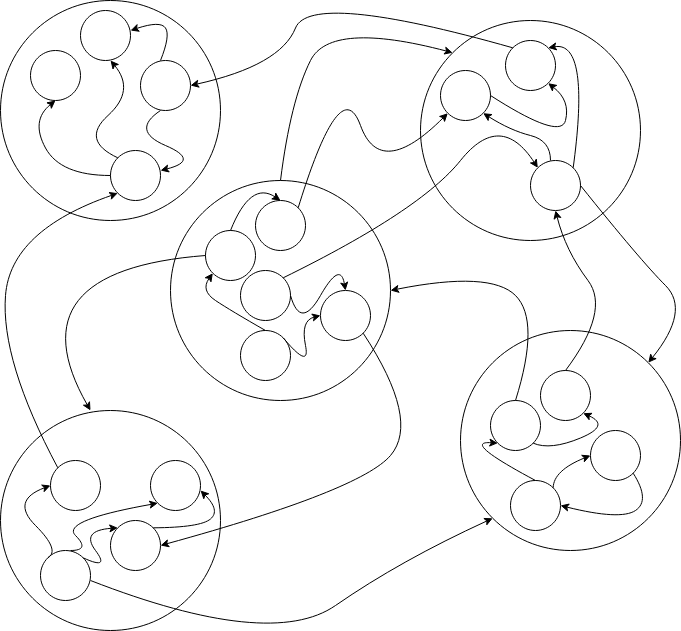

The diagram above was exported from draw.io. Its source (the exported page's mxGraphModel, read from the mxfile embedded in the PNG):
<mxGraphModel dx="1386" dy="760" grid="1" gridSize="10" guides="1" tooltips="1" connect="1" arrows="1" fold="1" page="1" pageScale="1" pageWidth="850" pageHeight="1100" math="0" shadow="0">
  <root>
    <mxCell id="0" />
    <mxCell id="1" parent="0" />
    <mxCell id="YjZM2UxWEtdO4R03BGxt-1" value="" style="ellipse;whiteSpace=wrap;html=1;aspect=fixed;" parent="1" vertex="1">
      <mxGeometry x="270" y="260" width="220" height="220" as="geometry" />
    </mxCell>
    <mxCell id="YjZM2UxWEtdO4R03BGxt-2" value="" style="ellipse;whiteSpace=wrap;html=1;aspect=fixed;" parent="1" vertex="1">
      <mxGeometry x="520" y="100" width="220" height="220" as="geometry" />
    </mxCell>
    <mxCell id="YjZM2UxWEtdO4R03BGxt-3" value="" style="ellipse;whiteSpace=wrap;html=1;aspect=fixed;" parent="1" vertex="1">
      <mxGeometry x="100" y="490" width="220" height="220" as="geometry" />
    </mxCell>
    <mxCell id="YjZM2UxWEtdO4R03BGxt-4" value="" style="ellipse;whiteSpace=wrap;html=1;aspect=fixed;" parent="1" vertex="1">
      <mxGeometry x="560" y="410" width="220" height="220" as="geometry" />
    </mxCell>
    <mxCell id="YjZM2UxWEtdO4R03BGxt-9" value="" style="ellipse;whiteSpace=wrap;html=1;aspect=fixed;" parent="1" vertex="1">
      <mxGeometry x="150" y="540" width="50" height="50" as="geometry" />
    </mxCell>
    <mxCell id="YjZM2UxWEtdO4R03BGxt-10" value="" style="ellipse;whiteSpace=wrap;html=1;aspect=fixed;" parent="1" vertex="1">
      <mxGeometry x="340" y="410" width="50" height="50" as="geometry" />
    </mxCell>
    <mxCell id="YjZM2UxWEtdO4R03BGxt-11" value="" style="ellipse;whiteSpace=wrap;html=1;aspect=fixed;" parent="1" vertex="1">
      <mxGeometry x="140" y="630" width="50" height="50" as="geometry" />
    </mxCell>
    <mxCell id="YjZM2UxWEtdO4R03BGxt-12" value="" style="ellipse;whiteSpace=wrap;html=1;aspect=fixed;" parent="1" vertex="1">
      <mxGeometry x="210" y="600" width="50" height="50" as="geometry" />
    </mxCell>
    <mxCell id="YjZM2UxWEtdO4R03BGxt-13" value="" style="ellipse;whiteSpace=wrap;html=1;aspect=fixed;" parent="1" vertex="1">
      <mxGeometry x="250" y="540" width="50" height="50" as="geometry" />
    </mxCell>
    <mxCell id="YjZM2UxWEtdO4R03BGxt-14" value="" style="ellipse;whiteSpace=wrap;html=1;aspect=fixed;" parent="1" vertex="1">
      <mxGeometry x="340" y="350" width="50" height="50" as="geometry" />
    </mxCell>
    <mxCell id="YjZM2UxWEtdO4R03BGxt-15" value="" style="ellipse;whiteSpace=wrap;html=1;aspect=fixed;" parent="1" vertex="1">
      <mxGeometry x="420" y="370" width="50" height="50" as="geometry" />
    </mxCell>
    <mxCell id="YjZM2UxWEtdO4R03BGxt-16" value="" style="ellipse;whiteSpace=wrap;html=1;aspect=fixed;" parent="1" vertex="1">
      <mxGeometry x="355" y="280" width="50" height="50" as="geometry" />
    </mxCell>
    <mxCell id="YjZM2UxWEtdO4R03BGxt-17" value="" style="ellipse;whiteSpace=wrap;html=1;aspect=fixed;" parent="1" vertex="1">
      <mxGeometry x="305" y="310" width="50" height="50" as="geometry" />
    </mxCell>
    <mxCell id="YjZM2UxWEtdO4R03BGxt-19" value="" style="ellipse;whiteSpace=wrap;html=1;aspect=fixed;" parent="1" vertex="1">
      <mxGeometry x="640" y="450" width="50" height="50" as="geometry" />
    </mxCell>
    <mxCell id="YjZM2UxWEtdO4R03BGxt-20" value="" style="ellipse;whiteSpace=wrap;html=1;aspect=fixed;" parent="1" vertex="1">
      <mxGeometry x="590" y="480" width="50" height="50" as="geometry" />
    </mxCell>
    <mxCell id="YjZM2UxWEtdO4R03BGxt-21" value="" style="ellipse;whiteSpace=wrap;html=1;aspect=fixed;" parent="1" vertex="1">
      <mxGeometry x="690" y="510" width="50" height="50" as="geometry" />
    </mxCell>
    <mxCell id="YjZM2UxWEtdO4R03BGxt-23" value="" style="ellipse;whiteSpace=wrap;html=1;aspect=fixed;" parent="1" vertex="1">
      <mxGeometry x="610" y="560" width="50" height="50" as="geometry" />
    </mxCell>
    <mxCell id="YjZM2UxWEtdO4R03BGxt-25" value="" style="ellipse;whiteSpace=wrap;html=1;aspect=fixed;" parent="1" vertex="1">
      <mxGeometry x="630" y="240" width="50" height="50" as="geometry" />
    </mxCell>
    <mxCell id="YjZM2UxWEtdO4R03BGxt-26" value="" style="ellipse;whiteSpace=wrap;html=1;aspect=fixed;" parent="1" vertex="1">
      <mxGeometry x="605" y="120" width="50" height="50" as="geometry" />
    </mxCell>
    <mxCell id="YjZM2UxWEtdO4R03BGxt-30" value="" style="curved=1;endArrow=classic;html=1;entryX=1;entryY=0.5;entryDx=0;entryDy=0;exitX=1;exitY=1;exitDx=0;exitDy=0;" parent="1" source="YjZM2UxWEtdO4R03BGxt-15" target="YjZM2UxWEtdO4R03BGxt-12" edge="1">
      <mxGeometry width="50" height="50" relative="1" as="geometry">
        <mxPoint x="460" y="520" as="sourcePoint" />
        <mxPoint x="410" y="570" as="targetPoint" />
        <Array as="points">
          <mxPoint x="520" y="500" />
          <mxPoint x="460" y="570" />
        </Array>
      </mxGeometry>
    </mxCell>
    <mxCell id="YjZM2UxWEtdO4R03BGxt-32" value="" style="curved=1;endArrow=classic;html=1;entryX=1;entryY=0;entryDx=0;entryDy=0;exitX=1;exitY=0;exitDx=0;exitDy=0;" parent="1" source="YjZM2UxWEtdO4R03BGxt-25" target="YjZM2UxWEtdO4R03BGxt-26" edge="1">
      <mxGeometry width="50" height="50" relative="1" as="geometry">
        <mxPoint x="760" y="310" as="sourcePoint" />
        <mxPoint x="810" y="260" as="targetPoint" />
        <Array as="points">
          <mxPoint x="690" y="120" />
        </Array>
      </mxGeometry>
    </mxCell>
    <mxCell id="YjZM2UxWEtdO4R03BGxt-33" value="" style="curved=1;endArrow=classic;html=1;exitX=1;exitY=0;exitDx=0;exitDy=0;entryX=0;entryY=0;entryDx=0;entryDy=0;" parent="1" source="YjZM2UxWEtdO4R03BGxt-14" target="YjZM2UxWEtdO4R03BGxt-25" edge="1">
      <mxGeometry width="50" height="50" relative="1" as="geometry">
        <mxPoint x="420" y="350" as="sourcePoint" />
        <mxPoint x="470" y="300" as="targetPoint" />
        <Array as="points">
          <mxPoint x="520" y="290" />
          <mxPoint x="600" y="190" />
        </Array>
      </mxGeometry>
    </mxCell>
    <mxCell id="YjZM2UxWEtdO4R03BGxt-34" value="" style="curved=1;endArrow=classic;html=1;entryX=0;entryY=1;entryDx=0;entryDy=0;" parent="1" target="YjZM2UxWEtdO4R03BGxt-13" edge="1">
      <mxGeometry width="50" height="50" relative="1" as="geometry">
        <mxPoint x="170" y="630" as="sourcePoint" />
        <mxPoint x="190" y="590" as="targetPoint" />
        <Array as="points">
          <mxPoint x="190" y="630" />
          <mxPoint x="160" y="600" />
        </Array>
      </mxGeometry>
    </mxCell>
    <mxCell id="YjZM2UxWEtdO4R03BGxt-35" value="" style="curved=1;endArrow=classic;html=1;exitX=0;exitY=0.5;exitDx=0;exitDy=0;" parent="1" source="YjZM2UxWEtdO4R03BGxt-17" edge="1">
      <mxGeometry width="50" height="50" relative="1" as="geometry">
        <mxPoint x="150" y="370" as="sourcePoint" />
        <mxPoint x="190" y="490" as="targetPoint" />
        <Array as="points">
          <mxPoint x="110" y="350" />
        </Array>
      </mxGeometry>
    </mxCell>
    <mxCell id="YjZM2UxWEtdO4R03BGxt-36" value="" style="curved=1;endArrow=classic;html=1;entryX=0;entryY=1;entryDx=0;entryDy=0;" parent="1" target="YjZM2UxWEtdO4R03BGxt-4" edge="1">
      <mxGeometry width="50" height="50" relative="1" as="geometry">
        <mxPoint x="190" y="660" as="sourcePoint" />
        <mxPoint x="350" y="730" as="targetPoint" />
        <Array as="points">
          <mxPoint x="370" y="730" />
          <mxPoint x="500" y="640" />
        </Array>
      </mxGeometry>
    </mxCell>
    <mxCell id="YjZM2UxWEtdO4R03BGxt-37" value="" style="curved=1;endArrow=classic;html=1;exitX=1;exitY=0;exitDx=0;exitDy=0;entryX=0;entryY=0.5;entryDx=0;entryDy=0;" parent="1" source="YjZM2UxWEtdO4R03BGxt-23" target="YjZM2UxWEtdO4R03BGxt-21" edge="1">
      <mxGeometry width="50" height="50" relative="1" as="geometry">
        <mxPoint x="670" y="730" as="sourcePoint" />
        <mxPoint x="720" y="680" as="targetPoint" />
        <Array as="points">
          <mxPoint x="653" y="550" />
        </Array>
      </mxGeometry>
    </mxCell>
    <mxCell id="YjZM2UxWEtdO4R03BGxt-38" value="" style="curved=1;endArrow=classic;html=1;exitX=1;exitY=0.5;exitDx=0;exitDy=0;entryX=1;entryY=0;entryDx=0;entryDy=0;" parent="1" source="YjZM2UxWEtdO4R03BGxt-25" target="YjZM2UxWEtdO4R03BGxt-4" edge="1">
      <mxGeometry width="50" height="50" relative="1" as="geometry">
        <mxPoint x="790" y="340" as="sourcePoint" />
        <mxPoint x="740" y="390" as="targetPoint" />
        <Array as="points">
          <mxPoint x="740" y="340" />
          <mxPoint x="790" y="390" />
        </Array>
      </mxGeometry>
    </mxCell>
    <mxCell id="YjZM2UxWEtdO4R03BGxt-39" value="" style="curved=1;endArrow=classic;html=1;exitX=0.5;exitY=0;exitDx=0;exitDy=0;entryX=0.5;entryY=1;entryDx=0;entryDy=0;" parent="1" source="YjZM2UxWEtdO4R03BGxt-19" target="YjZM2UxWEtdO4R03BGxt-25" edge="1">
      <mxGeometry width="50" height="50" relative="1" as="geometry">
        <mxPoint x="620" y="380" as="sourcePoint" />
        <mxPoint x="670" y="330" as="targetPoint" />
        <Array as="points">
          <mxPoint x="710" y="390" />
          <mxPoint x="665" y="330" />
        </Array>
      </mxGeometry>
    </mxCell>
    <mxCell id="YjZM2UxWEtdO4R03BGxt-41" value="" style="curved=1;endArrow=classic;html=1;exitX=0.5;exitY=0;exitDx=0;exitDy=0;entryX=1;entryY=0.5;entryDx=0;entryDy=0;" parent="1" source="YjZM2UxWEtdO4R03BGxt-20" target="YjZM2UxWEtdO4R03BGxt-1" edge="1">
      <mxGeometry width="50" height="50" relative="1" as="geometry">
        <mxPoint x="590" y="400" as="sourcePoint" />
        <mxPoint x="640" y="350" as="targetPoint" />
        <Array as="points">
          <mxPoint x="640" y="400" />
          <mxPoint x="590" y="350" />
        </Array>
      </mxGeometry>
    </mxCell>
    <mxCell id="YjZM2UxWEtdO4R03BGxt-42" value="" style="curved=1;endArrow=classic;html=1;exitX=1;exitY=1;exitDx=0;exitDy=0;entryX=1;entryY=1;entryDx=0;entryDy=0;" parent="1" source="YjZM2UxWEtdO4R03BGxt-20" target="YjZM2UxWEtdO4R03BGxt-19" edge="1">
      <mxGeometry width="50" height="50" relative="1" as="geometry">
        <mxPoint x="650" y="720" as="sourcePoint" />
        <mxPoint x="700" y="670" as="targetPoint" />
        <Array as="points">
          <mxPoint x="650" y="530" />
          <mxPoint x="710" y="505" />
        </Array>
      </mxGeometry>
    </mxCell>
    <mxCell id="YjZM2UxWEtdO4R03BGxt-43" value="" style="curved=1;endArrow=classic;html=1;entryX=0;entryY=1;entryDx=0;entryDy=0;exitX=0.5;exitY=0;exitDx=0;exitDy=0;" parent="1" source="YjZM2UxWEtdO4R03BGxt-23" target="YjZM2UxWEtdO4R03BGxt-20" edge="1">
      <mxGeometry width="50" height="50" relative="1" as="geometry">
        <mxPoint x="620" y="730" as="sourcePoint" />
        <mxPoint x="670" y="680" as="targetPoint" />
        <Array as="points">
          <mxPoint x="560" y="520" />
        </Array>
      </mxGeometry>
    </mxCell>
    <mxCell id="YjZM2UxWEtdO4R03BGxt-44" value="" style="curved=1;endArrow=classic;html=1;exitX=0.5;exitY=0;exitDx=0;exitDy=0;entryX=0.5;entryY=0;entryDx=0;entryDy=0;" parent="1" source="YjZM2UxWEtdO4R03BGxt-17" target="YjZM2UxWEtdO4R03BGxt-16" edge="1">
      <mxGeometry width="50" height="50" relative="1" as="geometry">
        <mxPoint x="370" y="230" as="sourcePoint" />
        <mxPoint x="420" y="180" as="targetPoint" />
        <Array as="points">
          <mxPoint x="350" y="260" />
        </Array>
      </mxGeometry>
    </mxCell>
    <mxCell id="YjZM2UxWEtdO4R03BGxt-45" value="" style="curved=1;endArrow=classic;html=1;exitX=0.5;exitY=0;exitDx=0;exitDy=0;entryX=0;entryY=1;entryDx=0;entryDy=0;" parent="1" source="YjZM2UxWEtdO4R03BGxt-10" target="YjZM2UxWEtdO4R03BGxt-17" edge="1">
      <mxGeometry width="50" height="50" relative="1" as="geometry">
        <mxPoint x="200" y="280" as="sourcePoint" />
        <mxPoint x="250" y="230" as="targetPoint" />
        <Array as="points">
          <mxPoint x="330" y="390" />
          <mxPoint x="300" y="370" />
        </Array>
      </mxGeometry>
    </mxCell>
    <mxCell id="YjZM2UxWEtdO4R03BGxt-46" value="" style="curved=1;endArrow=classic;html=1;entryX=0.5;entryY=0;entryDx=0;entryDy=0;exitX=1;exitY=0.5;exitDx=0;exitDy=0;" parent="1" source="YjZM2UxWEtdO4R03BGxt-14" target="YjZM2UxWEtdO4R03BGxt-15" edge="1">
      <mxGeometry width="50" height="50" relative="1" as="geometry">
        <mxPoint x="270" y="220" as="sourcePoint" />
        <mxPoint x="320" y="170" as="targetPoint" />
        <Array as="points">
          <mxPoint x="400" y="410" />
          <mxPoint x="440" y="340" />
        </Array>
      </mxGeometry>
    </mxCell>
    <mxCell id="YjZM2UxWEtdO4R03BGxt-47" value="" style="curved=1;endArrow=classic;html=1;exitX=1;exitY=0;exitDx=0;exitDy=0;entryX=0;entryY=0.5;entryDx=0;entryDy=0;" parent="1" source="YjZM2UxWEtdO4R03BGxt-10" target="YjZM2UxWEtdO4R03BGxt-15" edge="1">
      <mxGeometry width="50" height="50" relative="1" as="geometry">
        <mxPoint x="210" y="170" as="sourcePoint" />
        <mxPoint x="260" y="120" as="targetPoint" />
        <Array as="points">
          <mxPoint x="410" y="450" />
          <mxPoint x="400" y="400" />
        </Array>
      </mxGeometry>
    </mxCell>
    <mxCell id="YjZM2UxWEtdO4R03BGxt-50" value="" style="curved=1;endArrow=classic;html=1;exitX=0;exitY=0;exitDx=0;exitDy=0;entryX=0;entryY=0.5;entryDx=0;entryDy=0;" parent="1" source="YjZM2UxWEtdO4R03BGxt-11" target="YjZM2UxWEtdO4R03BGxt-9" edge="1">
      <mxGeometry width="50" height="50" relative="1" as="geometry">
        <mxPoint x="110" y="630" as="sourcePoint" />
        <mxPoint x="160" y="580" as="targetPoint" />
        <Array as="points">
          <mxPoint x="160" y="630" />
          <mxPoint x="110" y="580" />
        </Array>
      </mxGeometry>
    </mxCell>
    <mxCell id="YjZM2UxWEtdO4R03BGxt-51" value="" style="curved=1;endArrow=classic;html=1;exitX=1;exitY=0;exitDx=0;exitDy=0;entryX=0;entryY=0;entryDx=0;entryDy=0;" parent="1" source="YjZM2UxWEtdO4R03BGxt-11" target="YjZM2UxWEtdO4R03BGxt-12" edge="1">
      <mxGeometry width="50" height="50" relative="1" as="geometry">
        <mxPoint x="180" y="660" as="sourcePoint" />
        <mxPoint x="210" y="610" as="targetPoint" />
        <Array as="points">
          <mxPoint x="210" y="650" />
          <mxPoint x="180" y="610" />
        </Array>
      </mxGeometry>
    </mxCell>
    <mxCell id="YjZM2UxWEtdO4R03BGxt-52" value="" style="curved=1;endArrow=classic;html=1;exitX=1;exitY=0;exitDx=0;exitDy=0;" parent="1" source="YjZM2UxWEtdO4R03BGxt-12" edge="1">
      <mxGeometry width="50" height="50" relative="1" as="geometry">
        <mxPoint x="250" y="620" as="sourcePoint" />
        <mxPoint x="300" y="570" as="targetPoint" />
        <Array as="points">
          <mxPoint x="300" y="607" />
          <mxPoint x="320" y="590" />
        </Array>
      </mxGeometry>
    </mxCell>
    <mxCell id="oXvr_bLFLHsBrEQJXDcb-1" value="" style="curved=1;endArrow=classic;html=1;exitX=1;exitY=1;exitDx=0;exitDy=0;entryX=1;entryY=0.5;entryDx=0;entryDy=0;" parent="1" source="YjZM2UxWEtdO4R03BGxt-21" target="YjZM2UxWEtdO4R03BGxt-23" edge="1">
      <mxGeometry width="50" height="50" relative="1" as="geometry">
        <mxPoint x="720" y="550" as="sourcePoint" />
        <mxPoint x="670" y="600" as="targetPoint" />
        <Array as="points">
          <mxPoint x="750" y="580" />
          <mxPoint x="720" y="600" />
        </Array>
      </mxGeometry>
    </mxCell>
    <mxCell id="oXvr_bLFLHsBrEQJXDcb-2" value="" style="ellipse;whiteSpace=wrap;html=1;aspect=fixed;" parent="1" vertex="1">
      <mxGeometry x="540" y="150" width="50" height="50" as="geometry" />
    </mxCell>
    <mxCell id="oXvr_bLFLHsBrEQJXDcb-3" value="" style="curved=1;endArrow=classic;html=1;entryX=1;entryY=1;entryDx=0;entryDy=0;" parent="1" target="oXvr_bLFLHsBrEQJXDcb-2" edge="1">
      <mxGeometry width="50" height="50" relative="1" as="geometry">
        <mxPoint x="650" y="240" as="sourcePoint" />
        <mxPoint x="670" y="190" as="targetPoint" />
        <Array as="points">
          <mxPoint x="650" y="220" />
          <mxPoint x="610" y="210" />
        </Array>
      </mxGeometry>
    </mxCell>
    <mxCell id="oXvr_bLFLHsBrEQJXDcb-4" value="" style="curved=1;endArrow=classic;html=1;entryX=1;entryY=1;entryDx=0;entryDy=0;exitX=1;exitY=0.5;exitDx=0;exitDy=0;" parent="1" source="oXvr_bLFLHsBrEQJXDcb-2" target="YjZM2UxWEtdO4R03BGxt-26" edge="1">
      <mxGeometry width="50" height="50" relative="1" as="geometry">
        <mxPoint x="610" y="220" as="sourcePoint" />
        <mxPoint x="660" y="170" as="targetPoint" />
        <Array as="points">
          <mxPoint x="660" y="220" />
          <mxPoint x="670" y="180" />
        </Array>
      </mxGeometry>
    </mxCell>
    <mxCell id="oXvr_bLFLHsBrEQJXDcb-5" value="" style="ellipse;whiteSpace=wrap;html=1;aspect=fixed;" parent="1" vertex="1">
      <mxGeometry x="100" y="80" width="220" height="220" as="geometry" />
    </mxCell>
    <mxCell id="oXvr_bLFLHsBrEQJXDcb-7" value="" style="ellipse;whiteSpace=wrap;html=1;aspect=fixed;" parent="1" vertex="1">
      <mxGeometry x="180" y="90" width="50" height="50" as="geometry" />
    </mxCell>
    <mxCell id="oXvr_bLFLHsBrEQJXDcb-8" value="" style="ellipse;whiteSpace=wrap;html=1;aspect=fixed;" parent="1" vertex="1">
      <mxGeometry x="210" y="230" width="50" height="50" as="geometry" />
    </mxCell>
    <mxCell id="oXvr_bLFLHsBrEQJXDcb-10" value="" style="ellipse;whiteSpace=wrap;html=1;aspect=fixed;" parent="1" vertex="1">
      <mxGeometry x="240" y="140" width="50" height="50" as="geometry" />
    </mxCell>
    <mxCell id="oXvr_bLFLHsBrEQJXDcb-11" value="" style="ellipse;whiteSpace=wrap;html=1;aspect=fixed;" parent="1" vertex="1">
      <mxGeometry x="130" y="130" width="50" height="50" as="geometry" />
    </mxCell>
    <mxCell id="oXvr_bLFLHsBrEQJXDcb-12" value="" style="curved=1;endArrow=classic;html=1;exitX=0;exitY=0.5;exitDx=0;exitDy=0;entryX=0.5;entryY=1;entryDx=0;entryDy=0;" parent="1" source="oXvr_bLFLHsBrEQJXDcb-8" target="oXvr_bLFLHsBrEQJXDcb-11" edge="1">
      <mxGeometry width="50" height="50" relative="1" as="geometry">
        <mxPoint x="150" y="240" as="sourcePoint" />
        <mxPoint x="200" y="190" as="targetPoint" />
        <Array as="points">
          <mxPoint x="160" y="255" />
          <mxPoint x="130" y="200" />
        </Array>
      </mxGeometry>
    </mxCell>
    <mxCell id="oXvr_bLFLHsBrEQJXDcb-13" value="" style="curved=1;endArrow=classic;html=1;entryX=0.6;entryY=1;entryDx=0;entryDy=0;entryPerimeter=0;exitX=0;exitY=0;exitDx=0;exitDy=0;" parent="1" source="oXvr_bLFLHsBrEQJXDcb-8" target="oXvr_bLFLHsBrEQJXDcb-7" edge="1">
      <mxGeometry width="50" height="50" relative="1" as="geometry">
        <mxPoint x="200" y="240" as="sourcePoint" />
        <mxPoint x="250" y="190" as="targetPoint" />
        <Array as="points">
          <mxPoint x="180" y="220" />
          <mxPoint x="235" y="170" />
        </Array>
      </mxGeometry>
    </mxCell>
    <mxCell id="oXvr_bLFLHsBrEQJXDcb-14" value="" style="curved=1;endArrow=classic;html=1;entryX=1;entryY=0.4;entryDx=0;entryDy=0;entryPerimeter=0;" parent="1" target="oXvr_bLFLHsBrEQJXDcb-8" edge="1">
      <mxGeometry width="50" height="50" relative="1" as="geometry">
        <mxPoint x="260" y="190" as="sourcePoint" />
        <mxPoint x="230" y="230" as="targetPoint" />
        <Array as="points">
          <mxPoint x="230" y="210" />
          <mxPoint x="300" y="240" />
        </Array>
      </mxGeometry>
    </mxCell>
    <mxCell id="oXvr_bLFLHsBrEQJXDcb-15" value="" style="curved=1;endArrow=classic;html=1;entryX=1;entryY=0.4;entryDx=0;entryDy=0;entryPerimeter=0;" parent="1" target="oXvr_bLFLHsBrEQJXDcb-7" edge="1">
      <mxGeometry width="50" height="50" relative="1" as="geometry">
        <mxPoint x="260" y="140" as="sourcePoint" />
        <mxPoint x="270" y="100" as="targetPoint" />
        <Array as="points">
          <mxPoint x="270" y="115" />
          <mxPoint x="260" y="100" />
        </Array>
      </mxGeometry>
    </mxCell>
    <mxCell id="oXvr_bLFLHsBrEQJXDcb-16" value="" style="curved=1;endArrow=classic;html=1;exitX=1;exitY=0;exitDx=0;exitDy=0;entryX=0;entryY=1;entryDx=0;entryDy=0;" parent="1" source="YjZM2UxWEtdO4R03BGxt-16" target="oXvr_bLFLHsBrEQJXDcb-2" edge="1">
      <mxGeometry width="50" height="50" relative="1" as="geometry">
        <mxPoint x="410" y="215" as="sourcePoint" />
        <mxPoint x="460" y="165" as="targetPoint" />
        <Array as="points">
          <mxPoint x="440" y="150" />
          <mxPoint x="480" y="260" />
        </Array>
      </mxGeometry>
    </mxCell>
    <mxCell id="oXvr_bLFLHsBrEQJXDcb-17" value="" style="curved=1;endArrow=classic;html=1;exitX=0;exitY=0;exitDx=0;exitDy=0;entryX=1;entryY=0.5;entryDx=0;entryDy=0;" parent="1" source="YjZM2UxWEtdO4R03BGxt-26" target="oXvr_bLFLHsBrEQJXDcb-10" edge="1">
      <mxGeometry width="50" height="50" relative="1" as="geometry">
        <mxPoint x="400" y="110" as="sourcePoint" />
        <mxPoint x="350" y="160" as="targetPoint" />
        <Array as="points">
          <mxPoint x="410" y="70" />
          <mxPoint x="380" y="145" />
        </Array>
      </mxGeometry>
    </mxCell>
    <mxCell id="oXvr_bLFLHsBrEQJXDcb-20" value="" style="curved=1;endArrow=classic;html=1;entryX=0;entryY=1;entryDx=0;entryDy=0;exitX=0;exitY=0;exitDx=0;exitDy=0;" parent="1" source="YjZM2UxWEtdO4R03BGxt-9" target="oXvr_bLFLHsBrEQJXDcb-8" edge="1">
      <mxGeometry width="50" height="50" relative="1" as="geometry">
        <mxPoint x="110" y="360" as="sourcePoint" />
        <mxPoint x="160" y="310" as="targetPoint" />
        <Array as="points">
          <mxPoint x="100" y="440" />
          <mxPoint x="110" y="310" />
        </Array>
      </mxGeometry>
    </mxCell>
    <mxCell id="UzpjK-ZX25chF0LdXHID-1" value="" style="curved=1;endArrow=classic;html=1;exitX=0.5;exitY=0;exitDx=0;exitDy=0;entryX=0;entryY=0;entryDx=0;entryDy=0;" edge="1" parent="1" source="YjZM2UxWEtdO4R03BGxt-1" target="YjZM2UxWEtdO4R03BGxt-2">
      <mxGeometry width="50" height="50" relative="1" as="geometry">
        <mxPoint x="340" y="220" as="sourcePoint" />
        <mxPoint x="390" y="170" as="targetPoint" />
        <Array as="points">
          <mxPoint x="390" y="180" />
          <mxPoint x="430" y="100" />
        </Array>
      </mxGeometry>
    </mxCell>
  </root>
</mxGraphModel>